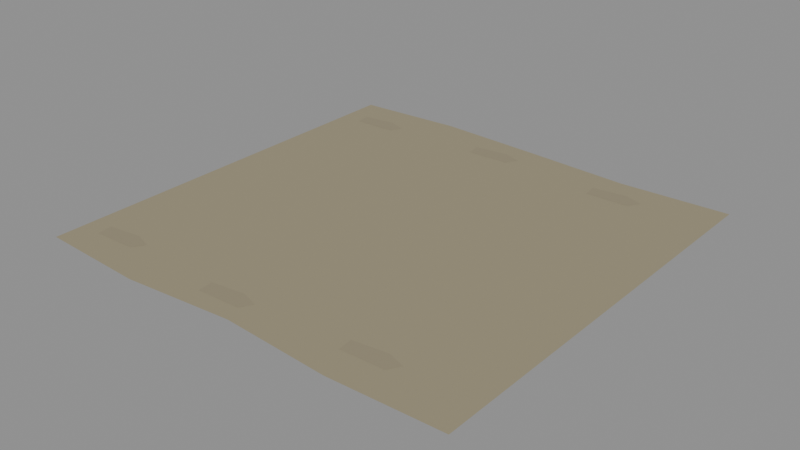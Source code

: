 # Source: lane-ground.blend  (saved by Blender 4.3.34; exported with 4.5.12 LTS)
import bpy
from mathutils import Matrix  # noqa: F401  (used for matrix-valued properties, if any)

bpy.ops.wm.read_factory_settings(use_empty=True)
scene = bpy.context.scene
scene.name = 'Scene'

# ---- materials (node trees are filled in below, after node groups)
mat_battle_path = bpy.data.materials.new('battle-path')
mat_battle_path.diffuse_color = (0.32, 0.28, 0.18, 1.0)
mat_battle_path_detail = bpy.data.materials.new('battle-path-detail')
mat_battle_path_detail.diffuse_color = (0.3, 0.26, 0.17, 1.0)

# ---- material node trees
mat_battle_path.use_nodes = True; mat_battle_path.node_tree.nodes.clear()
_N = mat_battle_path.node_tree.nodes; _L = mat_battle_path.node_tree.links
n0 = _N.new('ShaderNodeBsdfPrincipled'); n0.name = 'Principled BSDF'; n0.location = (10, 300)
n0.inputs[0].default_value = (0.32, 0.28, 0.18, 1.0)
n0.inputs[2].default_value = 0.82
n1 = _N.new('ShaderNodeOutputMaterial'); n1.name = 'Material Output'; n1.location = (300, 300)
_L.new(n0.outputs[0], n1.inputs[0])
n1.is_active_output = True
mat_battle_path_detail.use_nodes = True; mat_battle_path_detail.node_tree.nodes.clear()
_N = mat_battle_path_detail.node_tree.nodes; _L = mat_battle_path_detail.node_tree.links
n0 = _N.new('ShaderNodeBsdfPrincipled'); n0.name = 'Principled BSDF'; n0.location = (10, 300)
n0.inputs[0].default_value = (0.3, 0.26, 0.17, 1.0)
n0.inputs[2].default_value = 0.82
n1 = _N.new('ShaderNodeOutputMaterial'); n1.name = 'Material Output'; n1.location = (300, 300)
_L.new(n0.outputs[0], n1.inputs[0])
n1.is_active_output = True

# ---- meshes
me_stone_path = bpy.data.meshes.new('stone-path')
me_stone_path.from_pydata([(-6.03, -5.8, 0.0), (-3.0, -5.95, 0.0), (0.0, -5.7, 0.0), (3.0, -5.9, 0.0), (6.03, -5.8, 0.0), (-6.03, 5.85, 0.0), (-3.0, 6.05, 0.0), (0.0, 5.9, 0.0), (3.0, 5.72, 0.0), (6.03, 5.85, 0.0)], [], [(0, 1, 6, 5), (1, 2, 7, 6), (2, 3, 8, 7), (3, 4, 9, 8)])
me_stone_path.materials.append(mat_battle_path)
me_stone_path.update()
me_worn_edge_0__1 = bpy.data.meshes.new('worn-edge-0--1')
me_worn_edge_0__1.from_pydata([(-5.4, -5.02, 0.002), (-4.2, -4.98, 0.002), (-4.0, -4.65, 0.002), (-4.5, -4.48, 0.002), (-5.45, -4.6, 0.002)], [], [(0, 1, 2, 3, 4)])
me_worn_edge_0__1.materials.append(mat_battle_path_detail)
me_worn_edge_0__1.update()
me_worn_edge_0_1 = bpy.data.meshes.new('worn-edge-0-1')
me_worn_edge_0_1.from_pydata([(-5.4, 4.58, 0.002), (-4.2, 4.62, 0.002), (-4.0, 4.95, 0.002), (-4.5, 5.12, 0.002), (-5.45, 5.0, 0.002)], [], [(0, 1, 2, 3, 4)])
me_worn_edge_0_1.materials.append(mat_battle_path_detail)
me_worn_edge_0_1.update()
me_worn_edge_1__1 = bpy.data.meshes.new('worn-edge-1--1')
me_worn_edge_1__1.from_pydata([(-1.4, -5.27, 0.002), (-0.2, -5.23, 0.002), (0.0, -4.9, 0.002), (-0.5, -4.73, 0.002), (-1.45, -4.85, 0.002)], [], [(0, 1, 2, 3, 4)])
me_worn_edge_1__1.materials.append(mat_battle_path_detail)
me_worn_edge_1__1.update()
me_worn_edge_1_1 = bpy.data.meshes.new('worn-edge-1-1')
me_worn_edge_1_1.from_pydata([(-1.4, 4.83, 0.002), (-0.2, 4.87, 0.002), (0.0, 5.2, 0.002), (-0.5, 5.37, 0.002), (-1.45, 5.25, 0.002)], [], [(0, 1, 2, 3, 4)])
me_worn_edge_1_1.materials.append(mat_battle_path_detail)
me_worn_edge_1_1.update()
me_worn_edge_2__1 = bpy.data.meshes.new('worn-edge-2--1')
me_worn_edge_2__1.from_pydata([(2.6, -5.02, 0.002), (3.8, -4.98, 0.002), (4.0, -4.65, 0.002), (3.5, -4.48, 0.002), (2.55, -4.6, 0.002)], [], [(0, 1, 2, 3, 4)])
me_worn_edge_2__1.materials.append(mat_battle_path_detail)
me_worn_edge_2__1.update()
me_worn_edge_2_1 = bpy.data.meshes.new('worn-edge-2-1')
me_worn_edge_2_1.from_pydata([(2.6, 4.58, 0.002), (3.8, 4.62, 0.002), (4.0, 4.95, 0.002), (3.5, 5.12, 0.002), (2.55, 5.0, 0.002)], [], [(0, 1, 2, 3, 4)])
me_worn_edge_2_1.materials.append(mat_battle_path_detail)
me_worn_edge_2_1.update()

# ---- objects
ob_stone_path = bpy.data.objects.new('stone-path', me_stone_path)
ob_worn_edge_0__1 = bpy.data.objects.new('worn-edge-0--1', me_worn_edge_0__1)
ob_worn_edge_0_1 = bpy.data.objects.new('worn-edge-0-1', me_worn_edge_0_1)
ob_worn_edge_1__1 = bpy.data.objects.new('worn-edge-1--1', me_worn_edge_1__1)
ob_worn_edge_1_1 = bpy.data.objects.new('worn-edge-1-1', me_worn_edge_1_1)
ob_worn_edge_2__1 = bpy.data.objects.new('worn-edge-2--1', me_worn_edge_2__1)
ob_worn_edge_2_1 = bpy.data.objects.new('worn-edge-2-1', me_worn_edge_2_1)

# ---- transforms, parenting, visibility, modifiers, constraints
ob_stone_path.location = (0.0, 0.0, 0.0)
ob_worn_edge_0__1.location = (0.0, 0.0, 0.0)
ob_worn_edge_0_1.location = (0.0, 0.0, 0.0)
ob_worn_edge_1__1.location = (0.0, 0.0, 0.0)
ob_worn_edge_1_1.location = (0.0, 0.0, 0.0)
ob_worn_edge_2__1.location = (0.0, 0.0, 0.0)
ob_worn_edge_2_1.location = (0.0, 0.0, 0.0)

# ---- collection membership
scene.collection.objects.link(ob_stone_path)
scene.collection.objects.link(ob_worn_edge_0__1)
scene.collection.objects.link(ob_worn_edge_0_1)
scene.collection.objects.link(ob_worn_edge_1__1)
scene.collection.objects.link(ob_worn_edge_1_1)
scene.collection.objects.link(ob_worn_edge_2__1)
scene.collection.objects.link(ob_worn_edge_2_1)

# ---- scene / render settings (as saved in the file)
scene.frame_start = 1; scene.frame_end = 250; scene.frame_set(1)
scene.render.engine = 'BLENDER_EEVEE_NEXT'
scene.render.fps = 30
bpy.context.view_layer.update()

# ---- added for rendering (the .blend has no active camera and no usable light): camera, sun + grey world if the file has none
cam_auto = bpy.data.cameras.new('AutoCamera')
cam_auto.lens = 50.0
cam_auto.sensor_width = 36.0
cam_auto.clip_end = 1000.0
ob_auto_camera = bpy.data.objects.new('AutoCamera', cam_auto)
scene.collection.objects.link(ob_auto_camera)
ob_auto_camera.location = (15.7409, -18.8391, 12.5937)
ob_auto_camera.rotation_euler = (1.09748, -7.21219e-08, 0.694738)
scene.camera = ob_auto_camera
light_auto_sun = bpy.data.lights.new('AutoSun', 'SUN')
light_auto_sun.energy = 3.0
light_auto_sun.angle = 0.0523599
ob_auto_sun = bpy.data.objects.new('AutoSun', light_auto_sun)
scene.collection.objects.link(ob_auto_sun)
ob_auto_sun.rotation_euler = (0.872665, 0.174533, 0.523599)
if scene.world is None:
    world_auto = bpy.data.worlds.new('AutoWorld')
    world_auto.color = (0.3, 0.3, 0.3)
    scene.world = world_auto
bpy.context.view_layer.update()
